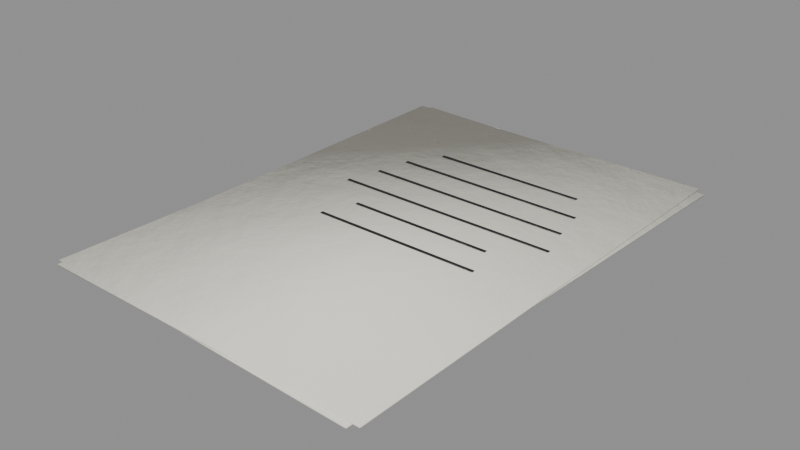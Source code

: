 # Source: story_a5_plan_group.blend  (saved by Blender 5.0.119; exported with 4.5.12 LTS)
import bpy
from mathutils import Matrix  # noqa: F401  (used for matrix-valued properties, if any)

bpy.ops.wm.read_factory_settings(use_empty=True)
scene = bpy.context.scene
scene.name = 'story_a5_plan_group'

# ---- collections
col_story_a5_plan_group = bpy.data.collections.new('story_a5_plan_group'); scene.collection.children.link(col_story_a5_plan_group)

# ---- materials (node trees are filled in below, after node groups)
mat_paper = bpy.data.materials.new('Paper')
mat_blackpaint = bpy.data.materials.new('BlackPaint')

# ---- material node trees
mat_paper.use_nodes = True; mat_paper.node_tree.nodes.clear()
_N = mat_paper.node_tree.nodes; _L = mat_paper.node_tree.links
n0 = _N.new('ShaderNodeBsdfPrincipled'); n0.name = 'Principled BSDF'; n0.location = (-200, 100)
n0.inputs[2].default_value = 0.9
n1 = _N.new('ShaderNodeOutputMaterial'); n1.name = 'Material Output'; n1.location = (200, 100)
n2 = _N.new('ShaderNodeTexCoord'); n2.name = 'Texture Coordinate'; n2.location = (0, 0)
n3 = _N.new('ShaderNodeMapping'); n3.name = 'Mapping'; n3.location = (0, 0)
n4 = _N.new('ShaderNodeTexNoise'); n4.name = 'Noise Texture'; n4.location = (0, 0)
n4.width = 145
n4.inputs[2].default_value = 2.2
n4.inputs[3].default_value = 3.0
n5 = _N.new('ShaderNodeValToRGB'); n5.name = 'Color Ramp'; n5.location = (0, 0)
while len(n5.color_ramp.elements) > 1: n5.color_ramp.elements.remove(n5.color_ramp.elements[-1])
n5.color_ramp.elements[0].position = 0.3; n5.color_ramp.elements[0].color = (0.8037, 0.7734, 0.6728, 1.0)
_e = n5.color_ramp.elements.new(0.5); _e.color = (0.855, 0.8228, 0.7157, 1.0)
_e = n5.color_ramp.elements.new(0.72); _e.color = (0.9371, 0.9018, 0.7844, 1.0)
n6 = _N.new('ShaderNodeSeparateXYZ'); n6.name = 'Separate XYZ'; n6.location = (0, 0)
n7 = _N.new('ShaderNodeMath'); n7.name = 'Math'; n7.location = (0, 0)
n7.operation = 'SUBTRACT'
n7.use_clamp = True
n7.inputs[0].default_value = 0.45
n8 = _N.new('ShaderNodeTexNoise'); n8.name = 'Noise Texture.001'; n8.location = (0, 0)
n8.width = 145
n8.inputs[3].default_value = 5.0
n8.inputs[4].default_value = 0.6
n9 = _N.new('ShaderNodeMath'); n9.name = 'Math.001'; n9.location = (0, 0)
n9.operation = 'MULTIPLY'
n9.inputs[1].default_value = 1.2
n10 = _N.new('ShaderNodeMath'); n10.name = 'Math.002'; n10.location = (0, 0)
n10.operation = 'MULTIPLY'
n11 = _N.new('ShaderNodeMath'); n11.name = 'Math.003'; n11.location = (0, 0)
n12 = _N.new('ShaderNodeMath'); n12.name = 'Math.004'; n12.location = (0, 0)
n12.operation = 'MULTIPLY'
n12.use_clamp = True
n12.inputs[1].default_value = 0.2
n13 = _N.new('ShaderNodeValToRGB'); n13.name = 'Color Ramp.001'; n13.location = (0, 0)
while len(n13.color_ramp.elements) > 1: n13.color_ramp.elements.remove(n13.color_ramp.elements[-1])
n13.color_ramp.elements[0].position = 0.45; n13.color_ramp.elements[0].color = (0.0, 0.0, 0.0, 1.0)
_e = n13.color_ramp.elements.new(0.95); _e.color = (0.85, 0.85, 0.85, 1.0)
n14 = _N.new('ShaderNodeMix'); n14.name = 'Mix'; n14.location = (0, 0)
n14.data_type = 'RGBA'
n14.inputs[7].default_value = (0.4793, 0.2961, 0.15, 1.0)
n15 = _N.new('ShaderNodeTexNoise'); n15.name = 'Noise Texture.002'; n15.location = (0, 0)
n15.width = 145
n15.inputs[2].default_value = 30.0
n15.inputs[3].default_value = 6.0
n15.inputs[4].default_value = 0.6
n16 = _N.new('ShaderNodeBump'); n16.name = 'Bump'; n16.location = (0, 0)
n16.inputs[0].default_value = 0.1
n16.inputs[1].default_value = 0.02
_L.new(n0.outputs[0], n1.inputs[0])
_L.new(n2.outputs[3], n3.inputs[0])
_L.new(n3.outputs[0], n4.inputs[0])
_L.new(n4.outputs[0], n5.inputs[0])
_L.new(n2.outputs[3], n6.inputs[0])
_L.new(n6.outputs[2], n7.inputs[1])
_L.new(n3.outputs[0], n8.inputs[0])
_L.new(n7.outputs[0], n9.inputs[0])
_L.new(n8.outputs[0], n10.inputs[0])
_L.new(n9.outputs[0], n11.inputs[0])
_L.new(n10.outputs[0], n11.inputs[1])
_L.new(n11.outputs[0], n12.inputs[0])
_L.new(n12.outputs[0], n13.inputs[0])
_L.new(n13.outputs[0], n14.inputs[0])
_L.new(n5.outputs[0], n14.inputs[6])
_L.new(n14.outputs[2], n0.inputs[0])
_L.new(n3.outputs[0], n15.inputs[0])
_L.new(n15.outputs[0], n16.inputs[3])
_L.new(n16.outputs[0], n0.inputs[5])
n1.is_active_output = True
mat_blackpaint.use_nodes = True; mat_blackpaint.node_tree.nodes.clear()
_N = mat_blackpaint.node_tree.nodes; _L = mat_blackpaint.node_tree.links
n0 = _N.new('ShaderNodeBsdfPrincipled'); n0.name = 'Principled BSDF'; n0.location = (-200, 100)
n0.inputs[1].default_value = 0.2
n0.inputs[2].default_value = 0.45
n1 = _N.new('ShaderNodeOutputMaterial'); n1.name = 'Material Output'; n1.location = (200, 100)
n2 = _N.new('ShaderNodeTexCoord'); n2.name = 'Texture Coordinate'; n2.location = (0, 0)
n3 = _N.new('ShaderNodeMapping'); n3.name = 'Mapping'; n3.location = (0, 0)
n4 = _N.new('ShaderNodeTexNoise'); n4.name = 'Noise Texture'; n4.location = (0, 0)
n4.width = 145
n4.inputs[2].default_value = 2.2
n4.inputs[3].default_value = 3.0
n5 = _N.new('ShaderNodeValToRGB'); n5.name = 'Color Ramp'; n5.location = (0, 0)
while len(n5.color_ramp.elements) > 1: n5.color_ramp.elements.remove(n5.color_ramp.elements[-1])
n5.color_ramp.elements[0].position = 0.3; n5.color_ramp.elements[0].color = (0.01429, 0.01293, 0.01725, 1.0)
_e = n5.color_ramp.elements.new(0.5); _e.color = (0.01681, 0.01521, 0.02029, 1.0)
_e = n5.color_ramp.elements.new(0.72); _e.color = (0.02084, 0.01886, 0.02516, 1.0)
n6 = _N.new('ShaderNodeTexNoise'); n6.name = 'Noise Texture.001'; n6.location = (0, 0)
n6.width = 145
n6.inputs[2].default_value = 9.0
n6.inputs[3].default_value = 6.0
n6.inputs[4].default_value = 0.7
n6.inputs[8].default_value = 0.3
n7 = _N.new('ShaderNodeValToRGB'); n7.name = 'Color Ramp.001'; n7.location = (0, 0)
while len(n7.color_ramp.elements) > 1: n7.color_ramp.elements.remove(n7.color_ramp.elements[-1])
n7.color_ramp.elements[0].position = 0.645; n7.color_ramp.elements[0].color = (0.0, 0.0, 0.0, 1.0)
_e = n7.color_ramp.elements.new(0.665); _e.color = (1.0, 1.0, 1.0, 1.0)
n8 = _N.new('ShaderNodeMix'); n8.name = 'Mix'; n8.location = (0, 0)
n8.data_type = 'RGBA'
n8.inputs[7].default_value = (0.07819, 0.0648, 0.05448, 1.0)
n9 = _N.new('ShaderNodeSeparateXYZ'); n9.name = 'Separate XYZ'; n9.location = (0, 0)
n10 = _N.new('ShaderNodeMath'); n10.name = 'Math'; n10.location = (0, 0)
n10.operation = 'SUBTRACT'
n10.use_clamp = True
n10.inputs[0].default_value = 0.45
n11 = _N.new('ShaderNodeTexNoise'); n11.name = 'Noise Texture.002'; n11.location = (0, 0)
n11.width = 145
n11.inputs[3].default_value = 5.0
n11.inputs[4].default_value = 0.6
n12 = _N.new('ShaderNodeMath'); n12.name = 'Math.001'; n12.location = (0, 0)
n12.operation = 'MULTIPLY'
n12.inputs[1].default_value = 1.2
n13 = _N.new('ShaderNodeMath'); n13.name = 'Math.002'; n13.location = (0, 0)
n13.operation = 'MULTIPLY'
n14 = _N.new('ShaderNodeMath'); n14.name = 'Math.003'; n14.location = (0, 0)
n15 = _N.new('ShaderNodeMath'); n15.name = 'Math.004'; n15.location = (0, 0)
n15.operation = 'MULTIPLY'
n15.use_clamp = True
n15.inputs[1].default_value = 0.4
n16 = _N.new('ShaderNodeValToRGB'); n16.name = 'Color Ramp.002'; n16.location = (0, 0)
while len(n16.color_ramp.elements) > 1: n16.color_ramp.elements.remove(n16.color_ramp.elements[-1])
n16.color_ramp.elements[0].position = 0.45; n16.color_ramp.elements[0].color = (0.0, 0.0, 0.0, 1.0)
_e = n16.color_ramp.elements.new(0.95); _e.color = (0.85, 0.85, 0.85, 1.0)
n17 = _N.new('ShaderNodeMix'); n17.name = 'Mix.001'; n17.location = (0, 0)
n17.data_type = 'RGBA'
n17.inputs[7].default_value = (0.4793, 0.2961, 0.15, 1.0)
n18 = _N.new('ShaderNodeTexNoise'); n18.name = 'Noise Texture.003'; n18.location = (0, 0)
n18.width = 145
n18.inputs[2].default_value = 30.0
n18.inputs[3].default_value = 6.0
n18.inputs[4].default_value = 0.6
n19 = _N.new('ShaderNodeBump'); n19.name = 'Bump'; n19.location = (0, 0)
n19.inputs[0].default_value = 0.25
n19.inputs[1].default_value = 0.02
_L.new(n0.outputs[0], n1.inputs[0])
_L.new(n2.outputs[3], n3.inputs[0])
_L.new(n3.outputs[0], n4.inputs[0])
_L.new(n4.outputs[0], n5.inputs[0])
_L.new(n3.outputs[0], n6.inputs[0])
_L.new(n6.outputs[0], n7.inputs[0])
_L.new(n7.outputs[0], n8.inputs[0])
_L.new(n5.outputs[0], n8.inputs[6])
_L.new(n2.outputs[3], n9.inputs[0])
_L.new(n9.outputs[2], n10.inputs[1])
_L.new(n3.outputs[0], n11.inputs[0])
_L.new(n10.outputs[0], n12.inputs[0])
_L.new(n11.outputs[0], n13.inputs[0])
_L.new(n12.outputs[0], n14.inputs[0])
_L.new(n13.outputs[0], n14.inputs[1])
_L.new(n14.outputs[0], n15.inputs[0])
_L.new(n15.outputs[0], n16.inputs[0])
_L.new(n16.outputs[0], n17.inputs[0])
_L.new(n8.outputs[2], n17.inputs[6])
_L.new(n17.outputs[2], n0.inputs[0])
_L.new(n3.outputs[0], n18.inputs[0])
_L.new(n18.outputs[0], n19.inputs[3])
_L.new(n19.outputs[0], n0.inputs[5])
n1.is_active_output = True

# ---- meshes
me_story_a5_plan_group_body = bpy.data.meshes.new('story_a5_plan_group_body')
me_story_a5_plan_group_body.from_pydata([(0.14, -0.2154, 0.0002), (0.14, -0.2154, 0.0014), (0.1578, 0.2042, 0.0002), (0.1578, 0.2042, 0.0014), (-0.1567, -0.2028, 0.0002), (-0.1567, -0.2028, 0.0014), (-0.1389, 0.2168, 0.0002), (-0.1389, 0.2168, 0.0014), (0.1471, -0.2112, 0.0016), (0.1471, -0.2112, 0.0028), (0.1507, 0.2088, 0.0016), (0.1507, 0.2088, 0.0028), (-0.1499, -0.2086, 0.0016), (-0.1499, -0.2086, 0.0028), (-0.1462, 0.2114, 0.0016), (-0.1462, 0.2114, 0.0028), (0.08385, 0.1245, 0.00305), (0.08385, 0.1245, 0.00335), (0.08385, 0.1275, 0.00305), (0.08385, 0.1275, 0.00335), (-0.05415, 0.1245, 0.00305), (-0.05415, 0.1245, 0.00335), (-0.05415, 0.1275, 0.00305), (-0.05415, 0.1275, 0.00335), (0.1009, 0.0945, 0.00305), (0.1009, 0.0945, 0.00335), (0.1009, 0.0975, 0.00305), (0.1009, 0.0975, 0.00335), (-0.07116, 0.0945, 0.00305), (-0.07116, 0.0945, 0.00335), (-0.07116, 0.0975, 0.00305), (-0.07116, 0.0975, 0.00335), (0.107, 0.0645, 0.00305), (0.107, 0.0645, 0.00335), (0.107, 0.0675, 0.00305), (0.107, 0.0675, 0.00335), (-0.07729, 0.0645, 0.00305), (-0.07729, 0.0645, 0.00335), (-0.07729, 0.0675, 0.00305), (-0.07729, 0.0675, 0.00335), (0.1155, 0.0345, 0.00305), (0.1155, 0.0345, 0.00335), (0.1155, 0.0375, 0.00305), (0.1155, 0.0375, 0.00335), (-0.08576, 0.0345, 0.00305), (-0.08576, 0.0345, 0.00335), (-0.08576, 0.0375, 0.00305), (-0.08576, 0.0375, 0.00335), (0.07914, 0.0045, 0.00305), (0.07914, 0.0045, 0.00335), (0.07914, 0.0075, 0.00305), (0.07914, 0.0075, 0.00335), (-0.04944, 0.0045, 0.00305), (-0.04944, 0.0045, 0.00335), (-0.04944, 0.0075, 0.00305), (-0.04944, 0.0075, 0.00335), (0.09002, -0.0255, 0.00305), (0.09002, -0.0255, 0.00335), (0.09002, -0.0225, 0.00305), (0.09002, -0.0225, 0.00335), (-0.06032, -0.0255, 0.00305), (-0.06032, -0.0255, 0.00335), (-0.06032, -0.0225, 0.00305), (-0.06032, -0.0225, 0.00335)], [], [(0, 2, 3, 1), (2, 6, 7, 3), (6, 4, 5, 7), (4, 0, 1, 5), (2, 0, 4, 6), (7, 5, 1, 3), (8, 10, 11, 9), (10, 14, 15, 11), (14, 12, 13, 15), (12, 8, 9, 13), (10, 8, 12, 14), (15, 13, 9, 11), (16, 18, 19, 17), (18, 22, 23, 19), (22, 20, 21, 23), (20, 16, 17, 21), (18, 16, 20, 22), (23, 21, 17, 19), (24, 26, 27, 25), (26, 30, 31, 27), (30, 28, 29, 31), (28, 24, 25, 29), (26, 24, 28, 30), (31, 29, 25, 27), (32, 34, 35, 33), (34, 38, 39, 35), (38, 36, 37, 39), (36, 32, 33, 37), (34, 32, 36, 38), (39, 37, 33, 35), (40, 42, 43, 41), (42, 46, 47, 43), (46, 44, 45, 47), (44, 40, 41, 45), (42, 40, 44, 46), (47, 45, 41, 43), (48, 50, 51, 49), (50, 54, 55, 51), (54, 52, 53, 55), (52, 48, 49, 53), (50, 48, 52, 54), (55, 53, 49, 51), (56, 58, 59, 57), (58, 62, 63, 59), (62, 60, 61, 63), (60, 56, 57, 61), (58, 56, 60, 62), (63, 61, 57, 59)])
me_story_a5_plan_group_body.polygons.foreach_set('use_smooth', [True] * 48)
me_story_a5_plan_group_body.polygons.foreach_set('material_index', [0, 0, 0, 0, 0, 0, 0, 0, 0, 0, 0, 0, 1, 1, 1, 1, 1, 1, 1, 1, 1, 1, 1, 1, 1, 1, 1, 1, 1, 1, 1, 1, 1, 1, 1, 1, 1, 1, 1, 1, 1, 1, 1, 1, 1, 1, 1, 1])
_k = set([(0, 1), (0, 2), (0, 4), (1, 3), (1, 5), (2, 3), (2, 6), (3, 7), (4, 5), (4, 6), (5, 7), (6, 7), (8, 9), (8, 10), (8, 12), (9, 11), (9, 13), (10, 11), (10, 14), (11, 15), (12, 13), (12, 14), (13, 15), (14, 15), (16, 17), (16, 18), (16, 20), (17, 19), (17, 21), (18, 19), (18, 22), (19, 23), (20, 21), (20, 22), (21, 23), (22, 23), (24, 25), (24, 26), (24, 28), (25, 27), (25, 29), (26, 27), (26, 30), (27, 31), (28, 29), (28, 30), (29, 31), (30, 31), (32, 33), (32, 34), (32, 36), (33, 35), (33, 37), (34, 35), (34, 38), (35, 39), (36, 37), (36, 38), (37, 39), (38, 39), (40, 41), (40, 42), (40, 44), (41, 43), (41, 45), (42, 43), (42, 46), (43, 47), (44, 45), (44, 46), (45, 47), (46, 47), (48, 49), (48, 50), (48, 52), (49, 51), (49, 53), (50, 51), (50, 54), (51, 55), (52, 53), (52, 54), (53, 55), (54, 55), (56, 57), (56, 58), (56, 60), (57, 59), (57, 61), (58, 59), (58, 62), (59, 63), (60, 61), (60, 62), (61, 63), (62, 63)])
me_story_a5_plan_group_body.attributes.new('sharp_edge', 'BOOLEAN', 'EDGE').data.foreach_set('value', [ (min(e.vertices), max(e.vertices)) in _k for e in me_story_a5_plan_group_body.edges])
_uv = me_story_a5_plan_group_body.uv_layers.new(name='UVMap')
_uv.uv.foreach_set('vector', [0.7129, 0.0006899, 0.7129, 0.499, 0.7114, 0.499, 0.7114, 0.0006899, 0.7284, 0.0006899, 0.7284, 0.3531, 0.7269, 0.3531, 0.7269, 0.0006899, 0.7129, 0.5004, 0.7129, 0.9987, 0.7114, 0.9987, 0.7114, 0.5004, 0.7256, 0.3547, 0.7256, 0.707, 0.7241, 0.707, 0.7241, 0.3547, 0.0006899, 0.4993, 0.0006899, 0.0006899, 0.3533, 0.0006899, 0.3533, 0.4993, 0.3547, 0.4993, 0.3547, 0.0006899, 0.7073, 0.0006899, 0.7073, 0.4993, 0.7101, 0.0006898, 0.7101, 0.4993, 0.7086, 0.4993, 0.7086, 0.0006898, 0.7206, 0.4119, 0.7206, 0.7645, 0.7192, 0.7645, 0.7192, 0.4119, 0.7101, 0.5007, 0.7101, 0.9993, 0.7086, 0.9993, 0.7086, 0.5007, 0.7256, 0.0006899, 0.7256, 0.3533, 0.7241, 0.3533, 0.7241, 0.0006899, 0.3547, 0.9993, 0.3547, 0.5007, 0.7073, 0.5007, 0.7073, 0.9993, 0.0006899, 0.9993, 0.0006898, 0.5007, 0.3533, 0.5007, 0.3533, 0.9993, 0.7406, 0.05504, 0.7406, 0.0586, 0.7403, 0.0586, 0.7403, 0.05504, 0.7389, 0.3604, 0.7389, 0.5242, 0.7386, 0.5242, 0.7386, 0.3604, 0.7406, 0.0006899, 0.7406, 0.004251, 0.7403, 0.004251, 0.7403, 0.0006899, 0.7389, 0.5256, 0.7389, 0.6894, 0.7386, 0.6894, 0.7386, 0.5256, 0.7305, 0.878, 0.7269, 0.878, 0.7269, 0.7142, 0.7305, 0.7142, 0.7354, 0.1645, 0.7319, 0.1645, 0.7319, 0.0006899, 0.7354, 0.0006899, 0.7406, 0.0254, 0.7406, 0.02896, 0.7403, 0.02896, 0.7403, 0.0254, 0.7372, 0.441, 0.7372, 0.6452, 0.7368, 0.6452, 0.7368, 0.441, 0.7406, 0.03034, 0.7406, 0.0339, 0.7403, 0.0339, 0.7403, 0.03034, 0.7372, 0.6466, 0.7372, 0.8508, 0.7368, 0.8508, 0.7368, 0.6466, 0.7228, 0.2049, 0.7192, 0.2049, 0.7192, 0.0006899, 0.7228, 0.0006899, 0.7228, 0.4105, 0.7192, 0.4105, 0.7192, 0.2063, 0.7228, 0.2063, 0.7406, 0.005631, 0.7406, 0.009193, 0.7403, 0.009193, 0.7403, 0.005631, 0.7372, 0.0006899, 0.7372, 0.2195, 0.7368, 0.2195, 0.7368, 0.0006899, 0.7406, 0.01057, 0.7406, 0.01413, 0.7403, 0.01413, 0.7403, 0.01057, 0.7372, 0.2208, 0.7372, 0.4396, 0.7368, 0.4396, 0.7368, 0.2208, 0.7178, 0.7, 0.7142, 0.7, 0.7142, 0.4812, 0.7178, 0.4812, 0.7178, 0.9202, 0.7142, 0.9202, 0.7142, 0.7014, 0.7178, 0.7014, 0.7406, 0.04516, 0.7406, 0.04872, 0.7403, 0.04872, 0.7403, 0.04516, 0.7322, 0.474, 0.7322, 0.7129, 0.7319, 0.7129, 0.7319, 0.474, 0.7406, 0.0501, 0.7406, 0.05366, 0.7403, 0.05366, 0.7403, 0.0501, 0.7322, 0.7142, 0.7322, 0.9531, 0.7319, 0.9531, 0.7319, 0.7142, 0.7178, 0.2396, 0.7142, 0.2396, 0.7142, 0.0006899, 0.7178, 0.0006899, 0.7178, 0.4799, 0.7142, 0.4799, 0.7142, 0.241, 0.7178, 0.241, 0.7406, 0.02045, 0.7406, 0.02402, 0.7403, 0.02402, 0.7403, 0.02045, 0.7389, 0.6908, 0.7389, 0.8435, 0.7386, 0.8435, 0.7386, 0.6908, 0.7406, 0.01551, 0.7406, 0.01908, 0.7403, 0.01908, 0.7403, 0.01551, 0.7389, 0.8448, 0.7389, 0.9975, 0.7386, 0.9975, 0.7386, 0.8448, 0.7354, 0.3186, 0.7319, 0.3186, 0.7319, 0.1659, 0.7354, 0.1659, 0.7354, 0.4726, 0.7319, 0.4726, 0.7319, 0.3199, 0.7354, 0.3199, 0.7406, 0.03528, 0.7406, 0.03884, 0.7403, 0.03884, 0.7403, 0.03528, 0.7389, 0.0006899, 0.7389, 0.1792, 0.7386, 0.1792, 0.7386, 0.0006899, 0.7406, 0.04022, 0.7406, 0.04378, 0.7403, 0.04378, 0.7403, 0.04022, 0.7389, 0.1805, 0.7389, 0.359, 0.7386, 0.359, 0.7386, 0.1805, 0.7305, 0.5329, 0.7269, 0.5329, 0.7269, 0.3544, 0.7305, 0.3544, 0.7305, 0.7128, 0.7269, 0.7128, 0.7269, 0.5343, 0.7305, 0.5343])
me_story_a5_plan_group_body.materials.append(mat_paper)
me_story_a5_plan_group_body.materials.append(mat_blackpaint)
me_story_a5_plan_group_body.update()

# ---- objects
ob_story_a5_plan_group = bpy.data.objects.new('story_a5_plan_group', None)
ob_story_a5_plan_group_body = bpy.data.objects.new('story_a5_plan_group_body', me_story_a5_plan_group_body)

# ---- transforms, parenting, visibility, modifiers, constraints
ob_story_a5_plan_group.location = (0.0, 0.0, 0.0)
ob_story_a5_plan_group.empty_display_size = 0.25
ob_story_a5_plan_group_body.parent = ob_story_a5_plan_group
ob_story_a5_plan_group_body.location = (-0.0, 0.0, 0.0)

# ---- collection membership
col_story_a5_plan_group.objects.link(ob_story_a5_plan_group)
col_story_a5_plan_group.objects.link(ob_story_a5_plan_group_body)

# ---- scene / render settings (as saved in the file)
scene.frame_start = 1; scene.frame_end = 250; scene.frame_set(1)
scene.render.engine = 'BLENDER_EEVEE_NEXT'
scene.render.image_settings.exr_codec = 'NONE'
scene.render.use_bake_clear = False
scene.render.bake_margin = 0
scene.render.bake_bias = 0.0
scene.render.bake_samples = 0
scene.render.simplify_subdivision_render = 0
scene.render.simplify_child_particles_render = 0.0
scene.eevee.use_volume_custom_range = False
scene.eevee.gtao_distance = 0.0
scene.eevee.use_fast_gi = False
scene.view_settings.white_balance_temperature = 0.0
scene.view_settings.white_balance_tint = 0.0
scene.view_settings.white_balance_whitepoint = (2.97, 0.5193, -0.0414)
bpy.context.view_layer.update()

# ---- added for rendering (the .blend has no active camera and no usable light): camera, sun + grey world if the file has none
cam_auto = bpy.data.cameras.new('AutoCamera')
cam_auto.lens = 50.0
cam_auto.sensor_width = 36.0
cam_auto.clip_end = 1000.0
ob_auto_camera = bpy.data.objects.new('AutoCamera', cam_auto)
scene.collection.objects.link(ob_auto_camera)
ob_auto_camera.location = (0.495164, -0.592794, 0.397449)
ob_auto_camera.rotation_euler = (1.09748, -7.21219e-08, 0.694738)
scene.camera = ob_auto_camera
light_auto_sun = bpy.data.lights.new('AutoSun', 'SUN')
light_auto_sun.energy = 3.0
light_auto_sun.angle = 0.0523599
ob_auto_sun = bpy.data.objects.new('AutoSun', light_auto_sun)
scene.collection.objects.link(ob_auto_sun)
ob_auto_sun.rotation_euler = (0.872665, 0.174533, 0.523599)
if scene.world is None:
    world_auto = bpy.data.worlds.new('AutoWorld')
    world_auto.color = (0.3, 0.3, 0.3)
    scene.world = world_auto
bpy.context.view_layer.update()
